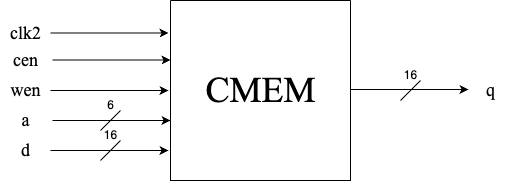

The diagram above was exported from draw.io. Its source (the exported page's mxGraphModel, read from the mxfile embedded in the PNG):
<mxGraphModel dx="954" dy="567" grid="1" gridSize="10" guides="1" tooltips="1" connect="1" arrows="1" fold="1" page="1" pageScale="1" pageWidth="850" pageHeight="1100" math="0" shadow="0">
  <root>
    <mxCell id="0" />
    <mxCell id="1" parent="0" />
    <mxCell id="F813yEoIzEwdK760Q7hS-3" value="" style="swimlane;startSize=0;" parent="1" vertex="1">
      <mxGeometry x="310" y="140" width="180" height="180" as="geometry" />
    </mxCell>
    <mxCell id="F813yEoIzEwdK760Q7hS-19" value="&lt;font style=&quot;font-size: 36px;&quot; face=&quot;Times New Roman&quot;&gt;CMEM&lt;/font&gt;" style="text;html=1;align=center;verticalAlign=middle;resizable=0;points=[];autosize=1;strokeColor=none;fillColor=none;" parent="F813yEoIzEwdK760Q7hS-3" vertex="1">
      <mxGeometry x="25" y="60" width="130" height="60" as="geometry" />
    </mxCell>
    <mxCell id="F813yEoIzEwdK760Q7hS-4" value="" style="endArrow=classic;html=1;rounded=0;entryX=-0.01;entryY=0.175;entryDx=0;entryDy=0;entryPerimeter=0;" parent="1" edge="1">
      <mxGeometry width="50" height="50" relative="1" as="geometry">
        <mxPoint x="190" y="172.5" as="sourcePoint" />
        <mxPoint x="308" y="172.5" as="targetPoint" />
        <Array as="points">
          <mxPoint x="250" y="172.5" />
        </Array>
      </mxGeometry>
    </mxCell>
    <mxCell id="F813yEoIzEwdK760Q7hS-7" value="&lt;font style=&quot;font-size: 18px;&quot; face=&quot;Times New Roman&quot;&gt;clk2&lt;/font&gt;" style="text;html=1;align=center;verticalAlign=middle;resizable=0;points=[];autosize=1;strokeColor=none;fillColor=none;" parent="1" vertex="1">
      <mxGeometry x="140" y="153" width="50" height="40" as="geometry" />
    </mxCell>
    <mxCell id="F813yEoIzEwdK760Q7hS-8" value="" style="endArrow=classic;html=1;rounded=0;entryX=-0.01;entryY=0.175;entryDx=0;entryDy=0;entryPerimeter=0;" parent="1" edge="1">
      <mxGeometry width="50" height="50" relative="1" as="geometry">
        <mxPoint x="192" y="199.5" as="sourcePoint" />
        <mxPoint x="310" y="199.5" as="targetPoint" />
        <Array as="points">
          <mxPoint x="252" y="199.5" />
        </Array>
      </mxGeometry>
    </mxCell>
    <mxCell id="F813yEoIzEwdK760Q7hS-9" value="&lt;font face=&quot;Times New Roman&quot;&gt;&lt;span style=&quot;font-size: 18px;&quot;&gt;cen&lt;/span&gt;&lt;/font&gt;" style="text;html=1;align=center;verticalAlign=middle;resizable=0;points=[];autosize=1;strokeColor=none;fillColor=none;" parent="1" vertex="1">
      <mxGeometry x="140" y="180" width="50" height="40" as="geometry" />
    </mxCell>
    <mxCell id="F813yEoIzEwdK760Q7hS-10" value="" style="endArrow=classic;html=1;rounded=0;entryX=-0.01;entryY=0.175;entryDx=0;entryDy=0;entryPerimeter=0;" parent="1" edge="1">
      <mxGeometry width="50" height="50" relative="1" as="geometry">
        <mxPoint x="190" y="230" as="sourcePoint" />
        <mxPoint x="308" y="230" as="targetPoint" />
        <Array as="points">
          <mxPoint x="250" y="230" />
        </Array>
      </mxGeometry>
    </mxCell>
    <mxCell id="F813yEoIzEwdK760Q7hS-11" value="&lt;font face=&quot;Times New Roman&quot;&gt;&lt;span style=&quot;font-size: 18px;&quot;&gt;wen&lt;/span&gt;&lt;/font&gt;" style="text;html=1;align=center;verticalAlign=middle;resizable=0;points=[];autosize=1;strokeColor=none;fillColor=none;" parent="1" vertex="1">
      <mxGeometry x="140" y="210" width="50" height="40" as="geometry" />
    </mxCell>
    <mxCell id="F813yEoIzEwdK760Q7hS-12" value="" style="endArrow=classic;html=1;rounded=0;entryX=-0.01;entryY=0.175;entryDx=0;entryDy=0;entryPerimeter=0;" parent="1" edge="1">
      <mxGeometry width="50" height="50" relative="1" as="geometry">
        <mxPoint x="192" y="260" as="sourcePoint" />
        <mxPoint x="310" y="260" as="targetPoint" />
        <Array as="points" />
      </mxGeometry>
    </mxCell>
    <mxCell id="F813yEoIzEwdK760Q7hS-20" value="&lt;span style=&quot;color: rgba(0, 0, 0, 0); font-family: monospace; font-size: 0px; text-align: start; background-color: rgb(251, 251, 251);&quot;&gt;%3CmxGraphModel%3E%3Croot%3E%3CmxCell%20id%3D%220%22%2F%3E%3CmxCell%20id%3D%221%22%20parent%3D%220%22%2F%3E%3CmxCell%20id%3D%222%22%20value%3D%22%26lt%3Bfont%20face%3D%26quot%3BTimes%20New%20Roman%26quot%3B%20style%3D%26quot%3Bfont-size%3A%2018px%3B%26quot%3B%26gt%3B%2F%26lt%3B%2Ffont%26gt%3B%22%20style%3D%22edgeLabel%3Bhtml%3D1%3Balign%3Dcenter%3BverticalAlign%3Dmiddle%3Bresizable%3D0%3Bpoints%3D%5B%5D%3B%22%20vertex%3D%221%22%20connectable%3D%220%22%20parent%3D%221%22%3E%3CmxGeometry%20x%3D%22245%22%20y%3D%22288%22%20as%3D%22geometry%22%2F%3E%3C%2FmxCell%3E%3C%2Froot%3E%3C%2FmxGraphModel%3E`&lt;/span&gt;" style="edgeLabel;html=1;align=center;verticalAlign=middle;resizable=0;points=[];" parent="F813yEoIzEwdK760Q7hS-12" vertex="1" connectable="0">
      <mxGeometry x="-0.0678" y="1" relative="1" as="geometry">
        <mxPoint y="1" as="offset" />
      </mxGeometry>
    </mxCell>
    <mxCell id="F813yEoIzEwdK760Q7hS-13" value="" style="endArrow=classic;html=1;rounded=0;entryX=-0.01;entryY=0.175;entryDx=0;entryDy=0;entryPerimeter=0;" parent="1" edge="1">
      <mxGeometry width="50" height="50" relative="1" as="geometry">
        <mxPoint x="190" y="290" as="sourcePoint" />
        <mxPoint x="308" y="290" as="targetPoint" />
        <Array as="points">
          <mxPoint x="270" y="290" />
        </Array>
      </mxGeometry>
    </mxCell>
    <mxCell id="F813yEoIzEwdK760Q7hS-15" value="&lt;font face=&quot;Times New Roman&quot;&gt;&lt;span style=&quot;font-size: 18px;&quot;&gt;a&lt;/span&gt;&lt;/font&gt;" style="text;html=1;align=center;verticalAlign=middle;resizable=0;points=[];autosize=1;strokeColor=none;fillColor=none;" parent="1" vertex="1">
      <mxGeometry x="150" y="240" width="30" height="40" as="geometry" />
    </mxCell>
    <mxCell id="F813yEoIzEwdK760Q7hS-16" value="&lt;font face=&quot;Times New Roman&quot;&gt;&lt;span style=&quot;font-size: 18px;&quot;&gt;d&lt;/span&gt;&lt;/font&gt;" style="text;html=1;align=center;verticalAlign=middle;resizable=0;points=[];autosize=1;strokeColor=none;fillColor=none;" parent="1" vertex="1">
      <mxGeometry x="150" y="270" width="30" height="40" as="geometry" />
    </mxCell>
    <mxCell id="F813yEoIzEwdK760Q7hS-17" value="" style="endArrow=classic;html=1;rounded=0;entryX=-0.01;entryY=0.175;entryDx=0;entryDy=0;entryPerimeter=0;" parent="1" edge="1">
      <mxGeometry width="50" height="50" relative="1" as="geometry">
        <mxPoint x="490" y="229" as="sourcePoint" />
        <mxPoint x="608" y="229" as="targetPoint" />
        <Array as="points" />
      </mxGeometry>
    </mxCell>
    <mxCell id="F813yEoIzEwdK760Q7hS-18" value="&lt;font face=&quot;Times New Roman&quot;&gt;&lt;span style=&quot;font-size: 18px;&quot;&gt;q&lt;/span&gt;&lt;/font&gt;" style="text;html=1;align=center;verticalAlign=middle;resizable=0;points=[];autosize=1;strokeColor=none;fillColor=none;" parent="1" vertex="1">
      <mxGeometry x="615" y="210" width="30" height="40" as="geometry" />
    </mxCell>
    <mxCell id="F813yEoIzEwdK760Q7hS-26" value="" style="endArrow=none;html=1;rounded=0;" parent="1" edge="1">
      <mxGeometry width="50" height="50" relative="1" as="geometry">
        <mxPoint x="240" y="300" as="sourcePoint" />
        <mxPoint x="260" y="280" as="targetPoint" />
      </mxGeometry>
    </mxCell>
    <mxCell id="F813yEoIzEwdK760Q7hS-27" value="" style="endArrow=none;html=1;rounded=0;" parent="1" edge="1">
      <mxGeometry width="50" height="50" relative="1" as="geometry">
        <mxPoint x="240" y="270" as="sourcePoint" />
        <mxPoint x="260" y="250" as="targetPoint" />
      </mxGeometry>
    </mxCell>
    <mxCell id="F813yEoIzEwdK760Q7hS-28" value="" style="endArrow=none;html=1;rounded=0;" parent="1" edge="1">
      <mxGeometry width="50" height="50" relative="1" as="geometry">
        <mxPoint x="540" y="240" as="sourcePoint" />
        <mxPoint x="560" y="220" as="targetPoint" />
      </mxGeometry>
    </mxCell>
    <mxCell id="F813yEoIzEwdK760Q7hS-29" value="6" style="text;html=1;align=center;verticalAlign=middle;resizable=0;points=[];autosize=1;strokeColor=none;fillColor=none;" parent="1" vertex="1">
      <mxGeometry x="235" y="230" width="30" height="30" as="geometry" />
    </mxCell>
    <mxCell id="F813yEoIzEwdK760Q7hS-30" value="16" style="text;html=1;align=center;verticalAlign=middle;resizable=0;points=[];autosize=1;strokeColor=none;fillColor=none;" parent="1" vertex="1">
      <mxGeometry x="230" y="260" width="40" height="30" as="geometry" />
    </mxCell>
    <mxCell id="F813yEoIzEwdK760Q7hS-31" value="16" style="text;html=1;align=center;verticalAlign=middle;resizable=0;points=[];autosize=1;strokeColor=none;fillColor=none;" parent="1" vertex="1">
      <mxGeometry x="530" y="200" width="40" height="30" as="geometry" />
    </mxCell>
  </root>
</mxGraphModel>